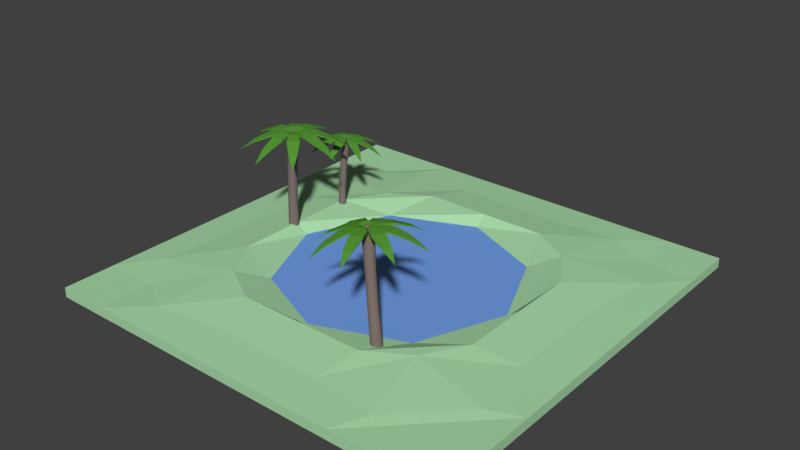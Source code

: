 # Source: Oasis_I.blend  (saved by Blender 2.78.0; exported with 4.5.12 LTS)
import bpy
from mathutils import Matrix  # noqa: F401  (used for matrix-valued properties, if any)

bpy.ops.wm.read_factory_settings(use_empty=True)
scene = bpy.context.scene
scene.name = 'Scene'

# ---- collections
col_collection_1 = bpy.data.collections.new('Collection 1'); scene.collection.children.link(col_collection_1)

# ---- materials (node trees are filled in below, after node groups)
mat_grass_oasis_i = bpy.data.materials.new('Grass Oasis I')
mat_grass_oasis_i.alpha_threshold = 0.0
mat_grass_oasis_i.use_transparent_shadow = False
mat_grass_oasis_i.diffuse_color = (0.4, 0.7, 0.4, 1.0)
mat_grass_oasis_i.roughness = 0.5
mat_grass_oasis_i.specular_intensity = 0.0
mat_grass_oasis_i.line_color = (0.0, 0.0, 0.0, 1.0)
mat_water_oasis_i = bpy.data.materials.new('Water Oasis I')
mat_water_oasis_i.alpha_threshold = 0.0
mat_water_oasis_i.use_transparent_shadow = False
mat_water_oasis_i.diffuse_color = (0.1703, 0.3436, 0.8, 1.0)
mat_water_oasis_i.roughness = 0.5
mat_water_oasis_i.specular_intensity = 1.0
mat_ironwood_oasis_i = bpy.data.materials.new('Ironwood Oasis I')
mat_ironwood_oasis_i.alpha_threshold = 0.0
mat_ironwood_oasis_i.use_transparent_shadow = False
mat_ironwood_oasis_i.diffuse_color = (0.208, 0.156, 0.141, 1.0)
mat_ironwood_oasis_i.specular_color = (1.0, 0.433, 0.302)
mat_ironwood_oasis_i.roughness = 0.5
mat_palm_leaves_oasis_i = bpy.data.materials.new('Palm Leaves Oasis I')
mat_palm_leaves_oasis_i.alpha_threshold = 0.0
mat_palm_leaves_oasis_i.use_transparent_shadow = False
mat_palm_leaves_oasis_i.diffuse_color = (0.0947, 0.3108, 0.03577, 1.0)
mat_palm_leaves_oasis_i.roughness = 0.5

# ---- material node trees

# ---- world
world_world = bpy.data.worlds.new('World'); scene.world = world_world
world_world.color = (0.05088, 0.05088, 0.05088)
world_world.use_sun_shadow = False
world_world.sun_shadow_jitter_overblur = 0.0
world_world.cycles.sampling_method = 'MANUAL'

# ---- meshes
me_cube = bpy.data.meshes.new('Cube')
me_cube.from_pydata([(8.0, 8.0, 0.1847), (8.0, -8.0, 0.1847), (-8.0, -8.0, 0.1847), (-8.0, 8.0, 0.1847), (8.0, 8.0, -0.1847), (-8.0, -8.0, -0.1847), (6.0, 8.0, 0.1847), (4.0, 8.0, 0.1847), (2.0, 8.0, 0.1847), (1.907e-06, 8.0, 0.1847), (-2.0, 8.0, 0.1847), (-4.0, 8.0, 0.1847), (-6.0, 8.0, 0.1847), (6.0, -8.0, 0.1847), (4.0, -8.0, 0.1847), (2.0, -8.0, 0.1847), (-3.934e-06, -8.0, 0.1847), (-2.0, -8.0, 0.1847), (-4.0, -8.0, 0.1847), (-6.0, -8.0, 0.1847), (8.0, -8.0, -0.1847), (-8.0, 8.0, -0.1847), (8.0, 6.0, 0.1847), (8.0, 4.0, 0.1847), (8.0, 2.0, 0.1847), (8.0, -4.292e-06, 0.1847), (8.0, -2.0, 0.1847), (8.0, -4.0, 0.1847), (8.0, -6.0, 0.1847), (-8.0, -6.0, 0.1847), (-8.0, -4.0, 0.1847), (-8.0, -2.0, 0.1847), (-8.0, 1.55e-06, 0.1847), (-8.0, 2.0, 0.1847), (-8.0, 4.0, 0.1847), (-8.0, 6.0, 0.1847), (6.0, 6.0, 0.1847), (6.86, 4.573, 0.2594), (6.529, 2.176, 0.2994), (6.529, -4.001e-06, 0.2994), (6.529, -2.176, 0.2994), (6.86, -4.573, 0.2594), (6.0, -6.0, 0.1847), (4.573, 6.86, 0.2594), (4.0, 4.0, 0.5453), (4.916, 2.458, 0.5453), (4.916, -3.688e-06, 0.5453), (4.916, -2.458, 0.5453), (4.0, -4.0, 0.5453), (4.573, -6.86, 0.2594), (2.176, 6.529, 0.2994), (2.458, 4.916, 0.5453), (3.13, 3.13, 0.1847), (4.47, -3.658e-06, 0.1847), (3.13, -3.13, 0.1847), (2.458, -4.916, 0.5453), (2.176, -6.529, 0.2994), (1.369e-06, 6.529, 0.2994), (8.135e-07, 4.916, 0.5453), (6.517e-07, 4.47, 0.1847), (-9.721e-07, -1.602e-06, 0.1847), (-2.612e-06, -4.47, 0.1847), (-2.776e-06, -4.916, 0.5453), (-3.399e-06, -6.529, 0.2994), (-2.176, 6.529, 0.2994), (-2.458, 4.916, 0.5453), (-3.13, 3.13, 0.1847), (-4.47, -1.947e-07, 0.1847), (-3.13, -3.13, 0.1847), (-2.458, -4.916, 0.5453), (-2.176, -6.529, 0.2994), (-4.573, 6.86, 0.2594), (-4.0, 4.0, 0.5453), (-4.916, 2.458, 0.5453), (-4.916, 2.677e-07, 0.5453), (-4.916, -2.458, 0.5453), (-4.0, -4.0, 0.5453), (-4.573, -6.86, 0.2594), (-6.0, 6.0, 0.1847), (-6.86, 4.573, 0.2594), (-6.529, 2.176, 0.2994), (-6.529, 5.39e-07, 0.2994), (-6.529, -2.176, 0.2994), (-6.86, -4.573, 0.2594), (-6.0, -6.0, 0.1847), (-4.865, -0.1702, 2.766), (-4.892, -0.1912, 2.77), (-4.868, -0.2227, 0.03255), (-4.893, -0.1964, 1.426), (-4.901, -0.2481, 0.03255), (-4.92, -0.2175, 1.426), (-4.939, -0.2666, 0.03255), (-4.951, -0.2328, 1.426), (-4.979, -0.2774, 0.03255), (-4.985, -0.2418, 1.426), (-5.02, -0.2802, 0.03255), (-5.019, -0.2441, 1.426), (-5.062, -0.2748, 0.03255), (-5.054, -0.2396, 1.426), (-5.101, -0.2615, 0.03255), (-5.086, -0.2286, 1.426), (-5.137, -0.2407, 0.03255), (-5.116, -0.2113, 1.426), (-5.169, -0.2133, 0.03255), (-5.142, -0.1886, 1.426), (-5.194, -0.1803, 0.03255), (-5.163, -0.1612, 1.426), (-5.213, -0.1429, 0.03255), (-5.179, -0.1302, 1.426), (-5.223, -0.1027, 0.03255), (-5.188, -0.09678, 1.426), (-5.226, -0.06115, 0.03255), (-5.19, -0.06228, 1.426), (-5.221, -0.01984, 0.03255), (-5.186, -0.028, 1.426), (-5.207, 0.01962, 0.03255), (-5.174, 0.004755, 1.426), (-5.187, 0.05572, 0.03255), (-5.157, 0.03472, 1.426), (-5.159, 0.08707, 0.03255), (-5.134, 0.06074, 1.426), (-5.126, 0.1125, 0.03255), (-5.107, 0.08182, 1.426), (-5.089, 0.1309, 0.03255), (-5.076, 0.09715, 1.426), (-5.049, 0.1418, 0.03255), (-5.043, 0.1061, 1.426), (-5.007, 0.1445, 0.03255), (-5.008, 0.1084, 1.426), (-4.966, 0.1392, 0.03255), (-4.974, 0.104, 1.426), (-4.926, 0.1258, 0.03255), (-4.941, 0.09291, 1.426), (-4.89, 0.105, 0.03255), (-4.911, 0.07566, 1.426), (-4.859, 0.07762, 0.03255), (-4.885, 0.05289, 1.426), (-4.833, 0.0446, 0.03255), (-4.864, 0.02549, 1.426), (-4.815, 0.007265, 0.03255), (-4.849, -0.005499, 1.426), (-4.804, -0.03296, 0.03255), (-4.84, -0.03888, 1.426), (-4.801, -0.07452, 0.03255), (-4.837, -0.07338, 1.426), (-4.807, -0.1158, 0.03255), (-4.842, -0.1077, 1.426), (-4.82, -0.1553, 0.03255), (-4.853, -0.1404, 1.426), (-4.841, -0.1914, 0.03255), (-4.87, -0.1704, 1.426), (-4.923, -0.2065, 2.774), (-4.957, -0.2154, 2.777), (-4.991, -0.2177, 2.78), (-5.025, -0.2132, 2.782), (-5.058, -0.2021, 2.784), (-5.088, -0.1848, 2.785), (-5.114, -0.162, 2.786), (-5.135, -0.1346, 2.785), (-5.15, -0.1036, 2.784), (-5.16, -0.07019, 2.782), (-5.162, -0.03571, 2.78), (-5.157, -0.001452, 2.777), (-5.146, 0.03127, 2.774), (-5.129, 0.06119, 2.77), (-5.107, 0.08717, 2.766), (-5.079, 0.1082, 2.763), (-5.048, 0.1235, 2.759), (-5.015, 0.1324, 2.756), (-4.98, 0.1347, 2.753), (-4.946, 0.1302, 2.75), (-4.913, 0.119, 2.749), (-4.883, 0.1018, 2.748), (-4.857, 0.07898, 2.747), (-4.836, 0.05156, 2.748), (-4.821, 0.02057, 2.749), (-4.812, -0.01281, 2.75), (-4.81, -0.0473, 2.753), (-4.814, -0.08156, 2.756), (-4.825, -0.1143, 2.759), (-4.842, -0.1442, 2.763), (-4.774, -0.1341, 4.071), (-4.747, -0.1029, 4.065), (-4.726, -0.06692, 4.059), (-4.713, -0.0276, 4.053), (-4.708, 0.01358, 4.048), (-4.71, 0.05504, 4.044), (-4.721, 0.09519, 4.041), (-4.74, 0.1325, 4.04), (-4.765, 0.1655, 4.039), (-4.797, 0.1929, 4.04), (-4.833, 0.2137, 4.041), (-4.872, 0.2272, 4.044), (-4.913, 0.2326, 4.048), (-4.955, 0.23, 4.053), (-4.995, 0.2193, 4.059), (-5.032, 0.201, 4.065), (-5.065, 0.1757, 4.071), (-5.092, 0.1445, 4.078), (-5.113, 0.1086, 4.084), (-5.126, 0.06928, 4.09), (-5.131, 0.02809, 4.094), (-5.128, -0.01337, 4.099), (-5.117, -0.05351, 4.102), (-5.099, -0.0908, 4.103), (-5.073, -0.1238, 4.104), (-5.042, -0.1512, 4.103), (-5.006, -0.1721, 4.102), (-4.967, -0.1855, 4.099), (-4.925, -0.191, 4.094), (-4.884, -0.1883, 4.09), (-4.844, -0.1776, 4.084), (-4.807, -0.1593, 4.078), (-4.921, -0.0376, 4.078), (-4.861, 0.01884, 4.065), (-4.918, 0.07928, 4.065), (-4.978, 0.02284, 4.078), (-4.878, 0.03654, 4.174), (-4.878, 0.002306, 4.178), (-4.875, 0.1192, 4.056), (-4.881, -0.08034, 4.078), (-4.96, 0.03937, 4.183), (-4.963, -0.07751, 4.087), (-4.961, 0.005138, 4.187), (-4.958, 0.122, 4.065), (-4.962, -0.01906, 4.08), (-4.879, -0.02189, 4.071), (-4.938, -0.0199, 4.187), (-4.903, -0.02107, 4.183), (-5.02, -0.01707, 4.087), (-4.821, -0.0239, 4.065), (-4.935, 0.06275, 4.178), (-4.877, 0.06075, 4.062), (-4.901, 0.06157, 4.174), (-4.959, 0.06358, 4.071), (-5.018, 0.06558, 4.078), (-4.818, 0.05874, 4.056), (-4.741, 0.4026, 4.042), (-4.764, 0.381, 4.155), (-4.527, 0.175, 4.042), (-4.55, 0.1534, 4.155), (-4.979, 0.105, 4.019), (-4.995, 0.0908, 4.05), (-4.839, -0.04444, 4.019), (-4.854, -0.05863, 4.05), (-4.136, 0.4311, 4.028), (-4.461, 0.7763, 4.028), (-4.474, 0.7638, 4.094), (-4.15, 0.4185, 4.094), (-3.764, 0.8879, 3.806), (-3.981, 1.12, 3.806), (-3.99, 1.111, 3.85), (-3.773, 0.8794, 3.85), (-5.072, -0.3364, 4.042), (-3.478, 1.374, 3.476), (-5.262, -0.08716, 4.155), (-5.285, -0.1088, 4.042), (-5.049, -0.3148, 4.155), (-4.973, 0.1107, 4.019), (-4.958, 0.1248, 4.05), (-4.833, -0.03878, 4.019), (-4.818, -0.02459, 4.05), (-5.352, -0.7101, 4.028), (-5.676, -0.3649, 4.028), (-5.663, -0.3523, 4.094), (-5.338, -0.6976, 4.094), (-5.831, -1.053, 3.806), (-6.049, -0.8216, 3.806), (-6.04, -0.8132, 3.85), (-5.822, -1.045, 3.85), (-6.335, -1.308, 3.476), (-4.538, -0.136, 4.042), (-4.56, -0.1128, 4.155), (-4.768, -0.3475, 4.042), (-4.79, -0.3242, 4.155), (-4.834, 0.1055, 4.019), (-4.848, 0.1208, 4.05), (-4.984, -0.03325, 4.019), (-4.998, -0.018, 4.05), (-4.516, -0.7406, 4.028), (-4.168, -0.4199, 4.028), (-4.18, -0.4064, 4.094), (-4.528, -0.7271, 4.094), (-4.063, -1.118, 3.806), (-3.829, -0.9027, 3.806), (-3.837, -0.8936, 3.85), (-4.071, -1.109, 3.85), (-5.274, 0.2023, 4.042), (-3.579, -1.409, 3.476), (-5.023, 0.3904, 4.155), (-5.044, 0.4137, 4.042), (-5.253, 0.179, 4.155), (-4.828, 0.09947, 4.019), (-4.814, 0.08421, 4.05), (-4.979, -0.03934, 4.019), (-4.965, -0.05459, 4.05), (-5.645, 0.4861, 4.028), (-5.296, 0.8068, 4.028), (-5.284, 0.7934, 4.094), (-5.633, 0.4727, 4.094), (-5.983, 0.9689, 3.806), (-5.749, 1.184, 3.806), (-5.741, 1.175, 3.85), (-5.975, 0.9598, 3.85), (-6.233, 1.475, 3.476), (-4.536, 0.1958, 4.07), (-4.567, 0.1953, 4.183), (-4.53, -0.1164, 4.07), (-4.562, -0.1169, 4.183), (-4.912, 0.1355, 4.047), (-4.933, 0.1351, 4.078), (-4.909, -0.06944, 4.047), (-4.929, -0.06981, 4.078), (-4.069, -0.1889, 4.056), (-4.077, 0.2847, 4.056), (-4.095, 0.2843, 4.121), (-4.087, -0.1892, 4.121), (-3.486, -0.1007, 3.834), (-3.491, 0.2172, 3.834), (-3.504, 0.2169, 3.878), (-3.498, -0.1009, 3.878), (-5.277, -0.1296, 4.07), (-2.947, 0.06786, 3.504), (-5.251, 0.1831, 4.183), (-5.282, 0.1826, 4.07), (-5.245, -0.129, 4.183), (-4.904, 0.1357, 4.047), (-4.883, 0.136, 4.078), (-4.9, -0.06929, 4.047), (-4.88, -0.06893, 4.078), (-5.736, -0.2184, 4.056), (-5.744, 0.2551, 4.056), (-5.726, 0.2554, 4.121), (-5.717, -0.2181, 4.121), (-6.321, -0.1509, 3.834), (-6.327, 0.1669, 3.834), (-6.315, 0.1671, 3.878), (-6.309, -0.1507, 3.878), (-6.865, -0.001644, 3.504), (-4.747, -0.3392, 4.07), (-4.747, -0.3076, 4.183), (-5.059, -0.3416, 4.07), (-5.06, -0.31, 4.183), (-4.804, 0.03803, 4.047), (-4.804, 0.05875, 4.078), (-5.009, 0.03645, 4.047), (-5.009, 0.05718, 4.078), (-5.137, -0.8023, 4.056), (-4.663, -0.7986, 4.056), (-4.663, -0.7803, 4.121), (-5.137, -0.784, 4.121), (-5.054, -1.386, 3.834), (-4.736, -1.384, 3.834), (-4.736, -1.371, 3.878), (-5.054, -1.374, 3.878), (-5.065, 0.4054, 4.07), (-4.891, -1.926, 3.504), (-4.753, 0.3763, 4.183), (-4.753, 0.4078, 4.07), (-5.065, 0.3739, 4.183), (-4.804, 0.02976, 4.047), (-4.804, 0.009035, 4.078), (-5.009, 0.02818, 4.047), (-5.009, 0.007457, 4.078), (-5.149, 0.8648, 4.056), (-4.676, 0.8685, 4.056), (-4.676, 0.8502, 4.121), (-5.149, 0.8465, 4.121), (-5.076, 1.45, 3.834), (-4.758, 1.452, 3.834), (-4.758, 1.44, 3.878), (-5.076, 1.438, 3.878), (-4.921, 1.993, 3.504), (-4.732, 2.305, 2.144), (-4.757, 2.3, 2.147), (-4.751, 2.143, 0.1388), (-4.759, 2.234, 1.161), (-4.781, 2.137, 0.1392), (-4.784, 2.229, 1.161), (-4.812, 2.137, 0.1392), (-4.809, 2.229, 1.161), (-4.842, 2.142, 0.1388), (-4.834, 2.234, 1.161), (-4.87, 2.154, 0.1381), (-4.858, 2.243, 1.16), (-4.896, 2.171, 0.137), (-4.879, 2.257, 1.159), (-4.918, 2.192, 0.1356), (-4.897, 2.275, 1.158), (-4.935, 2.218, 0.134), (-4.911, 2.296, 1.157), (-4.947, 2.246, 0.1322), (-4.921, 2.319, 1.155), (-4.953, 2.276, 0.1302), (-4.926, 2.344, 1.154), (-4.953, 2.306, 0.1283), (-4.927, 2.37, 1.152), (-4.947, 2.337, 0.1263), (-4.922, 2.395, 1.15), (-4.936, 2.365, 0.1245), (-4.912, 2.418, 1.149), (-4.919, 2.39, 0.1229), (-4.898, 2.439, 1.147), (-4.897, 2.412, 0.1215), (-4.88, 2.457, 1.146), (-4.872, 2.429, 0.1204), (-4.859, 2.472, 1.145), (-4.843, 2.441, 0.1196), (-4.836, 2.481, 1.145), (-4.813, 2.447, 0.1192), (-4.811, 2.486, 1.144), (-4.783, 2.447, 0.1192), (-4.785, 2.487, 1.144), (-4.753, 2.442, 0.1196), (-4.76, 2.482, 1.145), (-4.724, 2.43, 0.1203), (-4.737, 2.472, 1.145), (-4.699, 2.413, 0.1214), (-4.716, 2.458, 1.146), (-4.677, 2.392, 0.1228), (-4.697, 2.44, 1.147), (-4.66, 2.366, 0.1244), (-4.683, 2.419, 1.149), (-4.648, 2.338, 0.1262), (-4.673, 2.396, 1.15), (-4.642, 2.308, 0.1282), (-4.668, 2.371, 1.152), (-4.642, 2.278, 0.1301), (-4.668, 2.346, 1.153), (-4.647, 2.248, 0.1321), (-4.673, 2.321, 1.155), (-4.659, 2.219, 0.1339), (-4.683, 2.297, 1.157), (-4.676, 2.194, 0.1355), (-4.697, 2.276, 1.158), (-4.697, 2.172, 0.1369), (-4.714, 2.258, 1.159), (-4.723, 2.155, 0.138), (-4.736, 2.244, 1.16), (-4.782, 2.3, 2.15), (-4.807, 2.305, 2.152), (-4.831, 2.315, 2.154), (-4.852, 2.329, 2.154), (-4.87, 2.347, 2.155), (-4.884, 2.368, 2.154), (-4.894, 2.392, 2.153), (-4.899, 2.417, 2.151), (-4.899, 2.442, 2.149), (-4.894, 2.467, 2.146), (-4.885, 2.49, 2.142), (-4.871, 2.511, 2.139), (-4.853, 2.529, 2.135), (-4.832, 2.543, 2.132), (-4.809, 2.553, 2.128), (-4.784, 2.558, 2.125), (-4.758, 2.558, 2.123), (-4.733, 2.553, 2.12), (-4.71, 2.543, 2.119), (-4.689, 2.529, 2.118), (-4.671, 2.511, 2.118), (-4.656, 2.49, 2.119), (-4.647, 2.466, 2.12), (-4.641, 2.442, 2.122), (-4.641, 2.416, 2.124), (-4.646, 2.391, 2.127), (-4.656, 2.368, 2.13), (-4.67, 2.347, 2.134), (-4.687, 2.329, 2.137), (-4.709, 2.315, 2.141), (-4.66, 2.361, 3.103), (-4.632, 2.373, 3.098), (-4.607, 2.39, 3.092), (-4.585, 2.411, 3.086), (-4.569, 2.436, 3.081), (-4.557, 2.464, 3.076), (-4.551, 2.494, 3.072), (-4.552, 2.525, 3.069), (-4.558, 2.555, 3.067), (-4.57, 2.583, 3.065), (-4.587, 2.608, 3.065), (-4.608, 2.63, 3.066), (-4.634, 2.647, 3.068), (-4.662, 2.659, 3.071), (-4.692, 2.665, 3.074), (-4.723, 2.665, 3.079), (-4.752, 2.659, 3.084), (-4.781, 2.648, 3.089), (-4.806, 2.631, 3.095), (-4.827, 2.61, 3.1), (-4.844, 2.584, 3.106), (-4.855, 2.556, 3.11), (-4.861, 2.526, 3.115), (-4.861, 2.496, 3.118), (-4.855, 2.466, 3.12), (-4.843, 2.438, 3.122), (-4.826, 2.412, 3.122), (-4.804, 2.391, 3.121), (-4.779, 2.374, 3.119), (-4.75, 2.362, 3.116), (-4.72, 2.356, 3.113), (-4.69, 2.356, 3.108), (-4.726, 2.473, 3.101), (-4.668, 2.49, 3.09), (-4.686, 2.548, 3.086), (-4.744, 2.531, 3.097), (-4.674, 2.512, 3.169), (-4.685, 2.49, 3.173), (-4.645, 2.56, 3.079), (-4.713, 2.432, 3.103), (-4.727, 2.541, 3.174), (-4.767, 2.46, 3.108), (-4.739, 2.519, 3.178), (-4.699, 2.589, 3.084), (-4.747, 2.498, 3.101), (-4.693, 2.469, 3.096), (-4.731, 2.495, 3.18), (-4.709, 2.483, 3.178), (-4.785, 2.519, 3.104), (-4.656, 2.449, 3.093), (-4.703, 2.548, 3.17), (-4.665, 2.523, 3.086), (-4.681, 2.536, 3.168), (-4.719, 2.551, 3.091), (-4.757, 2.572, 3.094), (-4.627, 2.502, 3.083), (-4.465, 2.703, 3.059), (-4.487, 2.702, 3.143), (-4.397, 2.484, 3.074), (-4.419, 2.483, 3.157), (-4.719, 2.583, 3.05), (-4.733, 2.58, 3.073), (-4.674, 2.439, 3.059), (-4.689, 2.436, 3.083), (-4.056, 2.527, 3.06), (-4.159, 2.859, 3.039), (-4.172, 2.858, 3.087), (-4.069, 2.526, 3.109), (-3.662, 2.698, 2.886), (-3.731, 2.921, 2.872), (-3.74, 2.92, 2.904), (-3.671, 2.697, 2.918), (-4.922, 2.322, 3.084), (-3.316, 2.911, 2.629), (-4.968, 2.554, 3.152), (-4.99, 2.541, 3.07), (-4.9, 2.334, 3.166), (-4.713, 2.585, 3.05), (-4.698, 2.591, 3.073), (-4.668, 2.441, 3.059), (-4.654, 2.447, 3.082), (-5.228, 2.165, 3.084), (-5.331, 2.498, 3.062), (-5.318, 2.505, 3.11), (-5.215, 2.172, 3.131), (-5.656, 2.083, 2.925), (-5.725, 2.306, 2.911), (-5.716, 2.31, 2.943), (-5.647, 2.087, 2.957), (-6.071, 2.061, 2.683), (-4.505, 2.283, 3.087), (-4.512, 2.31, 3.168), (-4.725, 2.217, 3.091), (-4.732, 2.245, 3.172), (-4.622, 2.536, 3.053), (-4.627, 2.552, 3.075), (-4.767, 2.493, 3.056), (-4.771, 2.509, 3.078), (-4.685, 1.876, 3.102), (-4.351, 1.975, 3.096), (-4.355, 1.991, 3.143), (-4.689, 1.892, 3.149), (-4.508, 1.471, 2.965), (-4.283, 1.537, 2.961), (-4.286, 1.548, 2.992), (-4.51, 1.481, 2.997), (-4.882, 2.743, 3.057), (-4.282, 1.107, 2.745), (-4.655, 2.792, 3.137), (-4.662, 2.809, 3.053), (-4.876, 2.726, 3.141), (-4.62, 2.53, 3.053), (-4.616, 2.517, 3.077), (-4.765, 2.487, 3.056), (-4.761, 2.474, 3.08), (-5.036, 3.049, 3.027), (-4.702, 3.149, 3.02), (-4.698, 3.139, 3.069), (-5.032, 3.039, 3.076), (-5.104, 3.466, 2.836), (-4.88, 3.533, 2.832), (-4.877, 3.526, 2.865), (-5.101, 3.46, 2.869), (-5.106, 3.865, 2.567), (-4.396, 2.502, 3.093), (-4.417, 2.517, 3.175), (-4.493, 2.294, 3.106), (-4.514, 2.309, 3.188), (-4.665, 2.583, 3.07), (-4.678, 2.59, 3.093), (-4.728, 2.446, 3.079), (-4.742, 2.454, 3.102), (-4.211, 2.097, 3.109), (-4.064, 2.412, 3.088), (-4.076, 2.421, 3.136), (-4.224, 2.106, 3.156), (-3.797, 1.957, 2.954), (-3.699, 2.169, 2.94), (-3.707, 2.175, 2.972), (-3.806, 1.963, 2.986), (-4.991, 2.526, 3.091), (-3.387, 1.879, 2.715), (-4.873, 2.73, 3.161), (-4.894, 2.734, 3.078), (-4.97, 2.522, 3.175), (-4.659, 2.58, 3.071), (-4.645, 2.575, 3.094), (-4.723, 2.444, 3.079), (-4.709, 2.439, 3.103), (-5.323, 2.615, 3.075), (-5.176, 2.93, 3.055), (-5.164, 2.927, 3.103), (-5.311, 2.612, 3.124), (-5.689, 2.837, 2.897), (-5.59, 3.049, 2.884), (-5.582, 3.047, 2.916), (-5.681, 2.836, 2.93), (-6.0, 3.096, 2.637), (-4.709, 2.217, 3.111), (-4.699, 2.243, 3.193), (-4.916, 2.316, 3.105), (-4.906, 2.342, 3.186), (-4.624, 2.483, 3.077), (-4.618, 2.499, 3.099), (-4.76, 2.548, 3.073), (-4.754, 2.564, 3.095), (-5.116, 2.036, 3.113), (-4.801, 1.886, 3.122), (-4.795, 1.901, 3.169), (-5.11, 2.052, 3.16), (-5.25, 1.614, 2.976), (-5.039, 1.513, 2.983), (-5.035, 1.524, 3.014), (-5.246, 1.624, 3.008), (-4.679, 2.811, 3.073), (-5.316, 1.19, 2.76), (-4.481, 2.697, 3.163), (-4.471, 2.712, 3.079), (-4.689, 2.795, 3.157), (-4.627, 2.478, 3.077), (-4.634, 2.466, 3.101), (-4.763, 2.543, 3.073), (-4.77, 2.531, 3.097), (-4.586, 3.141, 3.041), (-4.272, 2.991, 3.051), (-4.277, 2.982, 3.1), (-4.592, 3.132, 3.09), (-4.349, 3.493, 2.855), (-4.138, 3.392, 2.862), (-4.142, 3.386, 2.894), (-4.353, 3.487, 2.888), (-4.071, 3.785, 2.593), (2.321, -3.92, 2.801), (2.327, -3.953, 2.808), (2.783, -4.115, 0.1129), (2.536, -4.039, 1.483), (2.79, -4.155, 0.1166), (2.542, -4.073, 1.486), (2.79, -4.197, 0.1191), (2.541, -4.107, 1.488), (2.781, -4.238, 0.1202), (2.534, -4.141, 1.489), (2.764, -4.276, 0.1201), (2.52, -4.173, 1.489), (2.74, -4.31, 0.1185), (2.501, -4.201, 1.488), (2.711, -4.339, 0.1157), (2.476, -4.225, 1.485), (2.676, -4.362, 0.1118), (2.447, -4.244, 1.482), (2.638, -4.377, 0.1068), (2.415, -4.257, 1.478), (2.597, -4.385, 0.101), (2.382, -4.263, 1.473), (2.556, -4.385, 0.09453), (2.347, -4.263, 1.468), (2.516, -4.376, 0.08775), (2.314, -4.256, 1.462), (2.478, -4.36, 0.08087), (2.283, -4.242, 1.456), (2.444, -4.336, 0.07416), (2.255, -4.223, 1.451), (2.416, -4.306, 0.06788), (2.231, -4.198, 1.445), (2.394, -4.272, 0.06226), (2.213, -4.169, 1.441), (2.379, -4.233, 0.05752), (2.2, -4.137, 1.437), (2.372, -4.192, 0.05385), (2.194, -4.103, 1.434), (2.373, -4.15, 0.05139), (2.195, -4.069, 1.432), (2.381, -4.11, 0.05022), (2.203, -4.035, 1.431), (2.398, -4.072, 0.0504), (2.216, -4.003, 1.431), (2.422, -4.037, 0.05192), (2.236, -3.975, 1.432), (2.451, -4.008, 0.05472), (2.261, -3.951, 1.435), (2.486, -3.986, 0.05869), (2.289, -3.932, 1.438), (2.524, -3.97, 0.06368), (2.321, -3.919, 1.442), (2.565, -3.962, 0.0695), (2.355, -3.913, 1.447), (2.606, -3.963, 0.07593), (2.389, -3.913, 1.452), (2.646, -3.972, 0.08271), (2.422, -3.92, 1.458), (2.684, -3.988, 0.08959), (2.454, -3.934, 1.463), (2.718, -4.011, 0.0963), (2.482, -3.953, 1.469), (2.746, -4.041, 0.1026), (2.505, -3.978, 1.474), (2.768, -4.076, 0.1082), (2.524, -4.007, 1.479), (2.325, -3.987, 2.813), (2.318, -4.021, 2.817), (2.303, -4.052, 2.82), (2.283, -4.081, 2.821), (2.258, -4.105, 2.821), (2.229, -4.123, 2.818), (2.197, -4.136, 2.815), (2.164, -4.143, 2.809), (2.13, -4.142, 2.803), (2.097, -4.135, 2.796), (2.066, -4.122, 2.788), (2.038, -4.103, 2.779), (2.015, -4.078, 2.771), (1.997, -4.05, 2.762), (1.985, -4.018, 2.755), (1.98, -3.984, 2.748), (1.981, -3.95, 2.742), (1.989, -3.916, 2.738), (2.004, -3.885, 2.736), (2.024, -3.857, 2.734), (2.049, -3.833, 2.735), (2.078, -3.814, 2.737), (2.109, -3.801, 2.741), (2.143, -3.795, 2.746), (2.177, -3.795, 2.753), (2.21, -3.802, 2.76), (2.241, -3.816, 2.768), (2.269, -3.835, 2.776), (2.292, -3.859, 2.785), (2.31, -3.888, 2.793), (2.132, -3.742, 4.083), (2.118, -3.704, 4.072), (2.097, -3.67, 4.061), (2.07, -3.641, 4.049), (2.037, -3.617, 4.037), (2.0, -3.602, 4.027), (1.96, -3.593, 4.017), (1.919, -3.593, 4.009), (1.879, -3.601, 4.002), (1.84, -3.616, 3.998), (1.805, -3.638, 3.996), (1.775, -3.667, 3.996), (1.751, -3.701, 3.998), (1.733, -3.739, 4.003), (1.723, -3.779, 4.01), (1.722, -3.82, 4.018), (1.728, -3.86, 4.028), (1.742, -3.898, 4.039), (1.763, -3.933, 4.051), (1.79, -3.962, 4.062), (1.823, -3.985, 4.074), (1.86, -4.001, 4.085), (1.9, -4.009, 4.095), (1.941, -4.009, 4.103), (1.981, -4.002, 4.109), (2.02, -3.986, 4.114), (2.055, -3.964, 4.116), (2.085, -3.935, 4.116), (2.109, -3.901, 4.113), (2.127, -3.863, 4.108), (2.136, -3.823, 4.102), (2.138, -3.782, 4.093), (1.979, -3.829, 4.072), (1.959, -3.75, 4.051), (1.88, -3.774, 4.04), (1.9, -3.852, 4.061), (1.92, -3.75, 4.155), (1.949, -3.767, 4.165), (1.866, -3.718, 4.025), (2.035, -3.812, 4.079), (1.878, -3.822, 4.163), (1.994, -3.884, 4.086), (1.907, -3.838, 4.172), (1.825, -3.79, 4.032), (1.944, -3.856, 4.07), (1.986, -3.785, 4.063), (1.94, -3.829, 4.176), (1.957, -3.799, 4.173), (1.915, -3.907, 4.076), (2.015, -3.734, 4.058), (1.87, -3.79, 4.154), (1.916, -3.746, 4.041), (1.887, -3.76, 4.151), (1.874, -3.817, 4.048), (1.845, -3.868, 4.053), (1.945, -3.695, 4.036), (1.681, -3.471, 3.967), (1.673, -3.495, 4.081), (1.979, -3.384, 4.008), (1.97, -3.408, 4.122), (1.837, -3.82, 3.989), (1.837, -3.838, 4.022), (2.032, -3.763, 4.016), (2.033, -3.781, 4.049), (1.935, -2.922, 3.958), (1.484, -3.054, 3.896), (1.479, -3.067, 3.962), (1.93, -2.935, 4.024), (1.739, -2.397, 3.669), (1.436, -2.485, 3.628), (1.433, -2.494, 3.672), (1.736, -2.406, 3.714), (2.178, -4.1, 4.083), (1.494, -1.942, 3.268), (1.855, -4.15, 4.15), (1.881, -4.187, 4.043), (2.152, -4.063, 4.191), (1.835, -3.812, 3.988), (1.824, -3.79, 4.017), (2.03, -3.755, 4.015), (2.019, -3.733, 4.044), (2.379, -4.52, 4.127), (1.929, -4.652, 4.065), (1.914, -4.63, 4.127), (2.364, -4.498, 4.189), (2.495, -5.115, 3.957), (2.192, -5.204, 3.916), (2.182, -5.189, 3.958), (2.485, -5.101, 3.999), (2.538, -5.699, 3.665), (2.246, -3.535, 4.059), (2.199, -3.537, 4.165), (2.326, -3.835, 4.09), (2.279, -3.837, 4.197), (1.903, -3.69, 3.991), (1.878, -3.693, 4.02), (1.956, -3.887, 4.012), (1.931, -3.89, 4.04), (2.788, -3.79, 4.144), (2.666, -3.335, 4.097), (2.639, -3.336, 4.159), (2.761, -3.791, 4.207), (3.36, -3.572, 3.995), (3.278, -3.266, 3.963), (3.259, -3.267, 4.005), (3.341, -3.573, 4.036), (1.613, -4.036, 3.992), (3.886, -3.294, 3.724), (1.546, -3.721, 4.076), (1.533, -3.736, 3.96), (1.626, -4.021, 4.107), (1.911, -3.688, 3.992), (1.926, -3.68, 4.026), (1.963, -3.885, 4.013), (1.978, -3.877, 4.047), (1.197, -4.238, 3.925), (1.075, -3.783, 3.878), (1.083, -3.774, 3.945), (1.205, -4.229, 3.992), (0.6534, -4.334, 3.622), (0.5717, -4.028, 3.59), (0.5767, -4.022, 3.635), (0.6584, -4.328, 3.667), (0.1462, -4.347, 3.209), (1.952, -3.381, 4.031), (1.921, -3.402, 4.142), (2.228, -3.517, 4.083), (2.197, -3.539, 4.194), (1.837, -3.744, 4.012), (1.823, -3.761, 4.043), (2.018, -3.834, 4.046), (2.004, -3.851, 4.077), (2.505, -3.141, 4.088), (2.086, -2.933, 4.01), (2.068, -2.946, 4.074), (2.487, -3.153, 4.152), (2.728, -2.596, 3.864), (2.447, -2.457, 3.811), (2.435, -2.465, 3.854), (2.716, -2.604, 3.907), (1.898, -4.187, 4.074), (2.877, -2.061, 3.518), (1.619, -4.016, 4.134), (1.622, -4.051, 4.022), (1.895, -4.152, 4.185), (1.84, -3.737, 4.013), (1.844, -3.716, 4.044), (2.021, -3.827, 4.046), (2.026, -3.806, 4.078), (1.769, -4.636, 4.067), (1.35, -4.429, 3.989), (1.348, -4.409, 4.054), (1.767, -4.616, 4.132), (1.476, -5.14, 3.828), (1.195, -5.001, 3.776), (1.194, -4.987, 3.82), (1.475, -5.126, 3.872), (1.147, -5.577, 3.47), (2.324, -3.811, 4.116), (2.279, -3.79, 4.222), (2.184, -4.09, 4.112), (2.139, -4.069, 4.218), (1.971, -3.692, 4.03), (1.948, -3.681, 4.058), (1.879, -3.875, 4.027), (1.856, -3.864, 4.055), (2.554, -4.368, 4.173), (2.767, -3.946, 4.179), (2.741, -3.933, 4.241), (2.528, -4.356, 4.234), (3.137, -4.573, 4.051), (3.28, -4.29, 4.056), (3.263, -4.281, 4.097), (3.12, -4.565, 4.092), (1.526, -3.757, 3.989), (3.735, -4.693, 3.817), (1.678, -3.485, 4.109), (1.667, -3.478, 3.993), (1.537, -3.764, 4.105), (1.979, -3.696, 4.031), (1.992, -3.703, 4.066), (1.886, -3.879, 4.029), (1.9, -3.886, 4.063), (1.088, -3.624, 3.898), (1.301, -3.201, 3.905), (1.307, -3.206, 3.972), (1.094, -3.628, 3.966), (0.6425, -3.308, 3.584), (0.7856, -3.024, 3.589), (0.7897, -3.027, 3.634), (0.6466, -3.31, 3.63), (0.2881, -2.944, 3.172)], [], [(84, 29, 2, 19), (20, 28, 1), (5, 19, 2), (21, 35, 3), (12, 4, 21, 3), (0, 4, 6), (6, 4, 7), (7, 4, 8), (8, 4, 9), (9, 4, 10), (10, 4, 11), (11, 4, 12), (20, 1, 13, 5), (5, 13, 14), (5, 14, 15), (5, 15, 16), (5, 16, 17), (5, 17, 18), (5, 18, 19), (28, 42, 13, 1), (42, 49, 14, 13), (49, 56, 15, 14), (56, 63, 16, 15), (63, 70, 17, 16), (70, 77, 18, 17), (77, 84, 19, 18), (11, 12, 78, 71), (71, 78, 79, 72), (72, 79, 80, 73), (73, 80, 81, 74), (74, 81, 82, 75), (75, 82, 83, 76), (76, 83, 84, 77), (10, 11, 71, 64), (64, 71, 72, 65), (65, 72, 73, 66), (66, 73, 74, 67), (67, 74, 75, 68), (68, 75, 76, 69), (69, 76, 77, 70), (9, 10, 64, 57), (57, 64, 65, 58), (58, 65, 66, 59), (59, 66, 67, 60), (60, 67, 68, 61), (61, 68, 69, 62), (62, 69, 70, 63), (8, 9, 57, 50), (50, 57, 58, 51), (51, 58, 59, 52), (52, 59, 60, 53), (53, 60, 61, 54), (54, 61, 62, 55), (55, 62, 63, 56), (7, 8, 50, 43), (43, 50, 51, 44), (44, 51, 52, 45), (45, 52, 53, 46), (46, 53, 54, 47), (47, 54, 55, 48), (48, 55, 56, 49), (6, 7, 43, 36), (36, 43, 44, 37), (37, 44, 45, 38), (38, 45, 46, 39), (39, 46, 47, 40), (40, 47, 48, 41), (41, 48, 49, 42), (0, 6, 36, 22), (22, 36, 37, 23), (23, 37, 38, 24), (24, 38, 39, 25), (25, 39, 40, 26), (26, 40, 41, 27), (27, 41, 42, 28), (5, 2, 29, 21), (21, 29, 30), (21, 30, 31), (21, 31, 32), (21, 32, 33), (21, 33, 34), (21, 34, 35), (4, 0, 22, 20), (20, 22, 23), (20, 23, 24), (20, 24, 25), (20, 25, 26), (20, 26, 27), (20, 27, 28), (12, 3, 35, 78), (78, 35, 34, 79), (79, 34, 33, 80), (80, 33, 32, 81), (81, 32, 31, 82), (82, 31, 30, 83), (83, 30, 29, 84), (157, 156, 206, 205), (136, 134, 172, 173), (87, 88, 90, 89), (165, 164, 198, 197), (98, 96, 153, 154), (89, 90, 92, 91), (168, 167, 195, 194), (114, 112, 161, 162), (91, 92, 94, 93), (160, 159, 203, 202), (130, 128, 169, 170), (93, 94, 96, 95), (152, 151, 211, 210), (146, 144, 177, 178), (95, 96, 98, 97), (179, 178, 184, 183), (88, 150, 180, 85), (97, 98, 100, 99), (171, 170, 192, 191), (92, 90, 86, 151), (99, 100, 102, 101), (163, 162, 200, 199), (108, 106, 158, 159), (101, 102, 104, 103), (155, 154, 208, 207), (124, 122, 166, 167), (103, 104, 106, 105), (174, 173, 189, 188), (140, 138, 174, 175), (105, 106, 108, 107), (166, 165, 197, 196), (102, 100, 155, 156), (107, 108, 110, 109), (158, 157, 205, 204), (118, 116, 163, 164), (109, 110, 112, 111), (86, 85, 181, 212), (134, 132, 171, 172), (111, 112, 114, 113), (177, 176, 186, 185), (150, 148, 179, 180), (113, 114, 116, 115), (169, 168, 194, 193), (96, 94, 152, 153), (115, 116, 118, 117), (161, 160, 202, 201), (112, 110, 160, 161), (117, 118, 120, 119), (153, 152, 210, 209), (128, 126, 168, 169), (119, 120, 122, 121), (172, 171, 191, 190), (144, 142, 176, 177), (121, 122, 124, 123), (164, 163, 199, 198), (106, 104, 157, 158), (123, 124, 126, 125), (156, 155, 207, 206), (122, 120, 165, 166), (125, 126, 128, 127), (180, 179, 183, 182), (138, 136, 173, 174), (127, 128, 130, 129), (175, 174, 188, 187), (90, 88, 85, 86), (129, 130, 132, 131), (85, 180, 182, 181), (100, 98, 154, 155), (131, 132, 134, 133), (167, 166, 196, 195), (116, 114, 162, 163), (133, 134, 136, 135), (159, 158, 204, 203), (132, 130, 170, 171), (135, 136, 138, 137), (151, 86, 212, 211), (148, 146, 178, 179), (137, 138, 140, 139), (178, 177, 185, 184), (94, 92, 151, 152), (139, 140, 142, 141), (170, 169, 193, 192), (110, 108, 159, 160), (141, 142, 144, 143), (162, 161, 201, 200), (126, 124, 167, 168), (143, 144, 146, 145), (212, 181, 182, 230, 226, 220), (142, 140, 175, 176), (145, 146, 148, 147), (104, 102, 156, 157), (154, 153, 209, 208), (147, 148, 150, 149), (176, 175, 187, 186), (120, 118, 164, 165), (149, 150, 88, 87), (87, 89, 91, 93, 95, 97, 99, 101, 103, 105, 107, 109, 111, 113, 115, 117, 119, 121, 123, 125, 127, 129, 131, 133, 135, 137, 139, 141, 143, 145, 147, 149), (173, 172, 190, 189), (196, 224, 194, 195), (198, 199, 200, 235), (188, 236, 186, 187), (213, 222, 208, 209, 210, 220), (213, 228, 227), (190, 219, 232, 236, 188, 189), (216, 221, 234, 235), (216, 229, 225, 223), (220, 210, 211, 212), (192, 219, 190, 191), (217, 218, 214), (217, 232, 233), (220, 226, 228, 213), (208, 222, 206, 207), (194, 224, 215, 219, 192, 193), (223, 225, 227), (223, 221, 216), (224, 234, 231, 215), (225, 229, 204, 205, 206, 222), (227, 228, 218, 217, 233, 231, 221, 223), (229, 202, 203, 204), (227, 225, 222, 213), (226, 230, 214, 218), (228, 226, 218), (184, 230, 182, 183), (231, 234, 221), (186, 236, 214, 230, 184, 185), (233, 232, 219, 215), (235, 200, 201, 202, 229, 216), (236, 232, 217, 214), (231, 233, 215), (235, 234, 224, 196, 197, 198), (240, 239, 245, 248), (239, 240, 244, 243), (243, 244, 242, 241), (241, 242, 238, 237), (239, 243, 241, 237), (244, 240, 238, 242), (247, 248, 252, 251), (237, 238, 247, 246), (238, 240, 248, 247), (239, 237, 246, 245), (249, 250, 254), (245, 246, 250, 249), (248, 245, 249, 252), (246, 247, 251, 250), (253, 257, 261, 260), (252, 249, 254), (250, 251, 254), (251, 252, 254), (257, 253, 262, 265), (260, 261, 259, 258), (258, 259, 255, 256), (253, 260, 258, 256), (261, 257, 255, 259), (264, 265, 269, 268), (256, 255, 264, 263), (255, 257, 265, 264), (253, 256, 263, 262), (266, 267, 270), (262, 263, 267, 266), (265, 262, 266, 269), (263, 264, 268, 267), (269, 266, 270), (267, 268, 270), (268, 269, 270), (274, 273, 279, 282), (273, 274, 278, 277), (277, 278, 276, 275), (275, 276, 272, 271), (273, 277, 275, 271), (278, 274, 272, 276), (281, 282, 286, 285), (271, 272, 281, 280), (272, 274, 282, 281), (273, 271, 280, 279), (283, 284, 288), (279, 280, 284, 283), (282, 279, 283, 286), (280, 281, 285, 284), (287, 291, 295, 294), (286, 283, 288), (284, 285, 288), (285, 286, 288), (291, 287, 296, 299), (294, 295, 293, 292), (292, 293, 289, 290), (287, 294, 292, 290), (295, 291, 289, 293), (298, 299, 303, 302), (290, 289, 298, 297), (289, 291, 299, 298), (287, 290, 297, 296), (300, 301, 304), (296, 297, 301, 300), (299, 296, 300, 303), (297, 298, 302, 301), (303, 300, 304), (301, 302, 304), (302, 303, 304), (308, 307, 313, 316), (307, 308, 312, 311), (311, 312, 310, 309), (309, 310, 306, 305), (307, 311, 309, 305), (312, 308, 306, 310), (315, 316, 320, 319), (305, 306, 315, 314), (306, 308, 316, 315), (307, 305, 314, 313), (317, 318, 322), (313, 314, 318, 317), (316, 313, 317, 320), (314, 315, 319, 318), (321, 325, 329, 328), (320, 317, 322), (318, 319, 322), (319, 320, 322), (325, 321, 330, 333), (328, 329, 327, 326), (326, 327, 323, 324), (321, 328, 326, 324), (329, 325, 323, 327), (332, 333, 337, 336), (324, 323, 332, 331), (323, 325, 333, 332), (321, 324, 331, 330), (334, 335, 338), (330, 331, 335, 334), (333, 330, 334, 337), (331, 332, 336, 335), (337, 334, 338), (335, 336, 338), (336, 337, 338), (342, 341, 347, 350), (341, 342, 346, 345), (345, 346, 344, 343), (343, 344, 340, 339), (341, 345, 343, 339), (346, 342, 340, 344), (349, 350, 354, 353), (339, 340, 349, 348), (340, 342, 350, 349), (341, 339, 348, 347), (351, 352, 356), (347, 348, 352, 351), (350, 347, 351, 354), (348, 349, 353, 352), (355, 359, 363, 362), (354, 351, 356), (352, 353, 356), (353, 354, 356), (359, 355, 364, 367), (362, 363, 361, 360), (360, 361, 357, 358), (355, 362, 360, 358), (363, 359, 357, 361), (366, 367, 371, 370), (358, 357, 366, 365), (357, 359, 367, 366), (355, 358, 365, 364), (368, 369, 372), (364, 365, 369, 368), (367, 364, 368, 371), (365, 366, 370, 369), (371, 368, 372), (369, 370, 372), (370, 371, 372), (445, 444, 494, 493), (424, 422, 460, 461), (375, 376, 378, 377), (453, 452, 486, 485), (386, 384, 441, 442), (377, 378, 380, 379), (456, 455, 483, 482), (402, 400, 449, 450), (379, 380, 382, 381), (448, 447, 491, 490), (418, 416, 457, 458), (381, 382, 384, 383), (440, 439, 499, 498), (434, 432, 465, 466), (383, 384, 386, 385), (467, 466, 472, 471), (376, 438, 468, 373), (385, 386, 388, 387), (459, 458, 480, 479), (380, 378, 374, 439), (387, 388, 390, 389), (451, 450, 488, 487), (396, 394, 446, 447), (389, 390, 392, 391), (443, 442, 496, 495), (412, 410, 454, 455), (391, 392, 394, 393), (462, 461, 477, 476), (428, 426, 462, 463), (393, 394, 396, 395), (454, 453, 485, 484), (390, 388, 443, 444), (395, 396, 398, 397), (446, 445, 493, 492), (406, 404, 451, 452), (397, 398, 400, 399), (374, 373, 469, 500), (422, 420, 459, 460), (399, 400, 402, 401), (465, 464, 474, 473), (438, 436, 467, 468), (401, 402, 404, 403), (457, 456, 482, 481), (384, 382, 440, 441), (403, 404, 406, 405), (449, 448, 490, 489), (400, 398, 448, 449), (405, 406, 408, 407), (441, 440, 498, 497), (416, 414, 456, 457), (407, 408, 410, 409), (460, 459, 479, 478), (432, 430, 464, 465), (409, 410, 412, 411), (452, 451, 487, 486), (394, 392, 445, 446), (411, 412, 414, 413), (444, 443, 495, 494), (410, 408, 453, 454), (413, 414, 416, 415), (468, 467, 471, 470), (426, 424, 461, 462), (415, 416, 418, 417), (463, 462, 476, 475), (378, 376, 373, 374), (417, 418, 420, 419), (373, 468, 470, 469), (388, 386, 442, 443), (419, 420, 422, 421), (455, 454, 484, 483), (404, 402, 450, 451), (421, 422, 424, 423), (447, 446, 492, 491), (420, 418, 458, 459), (423, 424, 426, 425), (439, 374, 500, 499), (436, 434, 466, 467), (425, 426, 428, 427), (466, 465, 473, 472), (382, 380, 439, 440), (427, 428, 430, 429), (458, 457, 481, 480), (398, 396, 447, 448), (429, 430, 432, 431), (450, 449, 489, 488), (414, 412, 455, 456), (431, 432, 434, 433), (500, 469, 470, 518, 514, 508), (430, 428, 463, 464), (433, 434, 436, 435), (392, 390, 444, 445), (442, 441, 497, 496), (435, 436, 438, 437), (464, 463, 475, 474), (408, 406, 452, 453), (437, 438, 376, 375), (375, 377, 379, 381, 383, 385, 387, 389, 391, 393, 395, 397, 399, 401, 403, 405, 407, 409, 411, 413, 415, 417, 419, 421, 423, 425, 427, 429, 431, 433, 435, 437), (461, 460, 478, 477), (484, 512, 482, 483), (486, 487, 488, 523), (476, 524, 474, 475), (501, 510, 496, 497, 498, 508), (501, 516, 515), (478, 507, 520, 524, 476, 477), (504, 509, 522, 523), (504, 517, 513, 511), (508, 498, 499, 500), (480, 507, 478, 479), (505, 506, 502), (505, 520, 521), (508, 514, 516, 501), (496, 510, 494, 495), (482, 512, 503, 507, 480, 481), (511, 513, 515), (511, 509, 504), (512, 522, 519, 503), (513, 517, 492, 493, 494, 510), (515, 516, 506, 505, 521, 519, 509, 511), (517, 490, 491, 492), (515, 513, 510, 501), (514, 518, 502, 506), (516, 514, 506), (472, 518, 470, 471), (519, 522, 509), (474, 524, 502, 518, 472, 473), (521, 520, 507, 503), (523, 488, 489, 490, 517, 504), (524, 520, 505, 502), (519, 521, 503), (523, 522, 512, 484, 485, 486), (528, 527, 533, 536), (527, 528, 532, 531), (531, 532, 530, 529), (529, 530, 526, 525), (527, 531, 529, 525), (532, 528, 526, 530), (535, 536, 540, 539), (525, 526, 535, 534), (526, 528, 536, 535), (527, 525, 534, 533), (537, 538, 542), (533, 534, 538, 537), (536, 533, 537, 540), (534, 535, 539, 538), (541, 545, 549, 548), (540, 537, 542), (538, 539, 542), (539, 540, 542), (545, 541, 550, 553), (548, 549, 547, 546), (546, 547, 543, 544), (541, 548, 546, 544), (549, 545, 543, 547), (552, 553, 557, 556), (544, 543, 552, 551), (543, 545, 553, 552), (541, 544, 551, 550), (554, 555, 558), (550, 551, 555, 554), (553, 550, 554, 557), (551, 552, 556, 555), (557, 554, 558), (555, 556, 558), (556, 557, 558), (562, 561, 567, 570), (561, 562, 566, 565), (565, 566, 564, 563), (563, 564, 560, 559), (561, 565, 563, 559), (566, 562, 560, 564), (569, 570, 574, 573), (559, 560, 569, 568), (560, 562, 570, 569), (561, 559, 568, 567), (571, 572, 576), (567, 568, 572, 571), (570, 567, 571, 574), (568, 569, 573, 572), (575, 579, 583, 582), (574, 571, 576), (572, 573, 576), (573, 574, 576), (579, 575, 584, 587), (582, 583, 581, 580), (580, 581, 577, 578), (575, 582, 580, 578), (583, 579, 577, 581), (586, 587, 591, 590), (578, 577, 586, 585), (577, 579, 587, 586), (575, 578, 585, 584), (588, 589, 592), (584, 585, 589, 588), (587, 584, 588, 591), (585, 586, 590, 589), (591, 588, 592), (589, 590, 592), (590, 591, 592), (596, 595, 601, 604), (595, 596, 600, 599), (599, 600, 598, 597), (597, 598, 594, 593), (595, 599, 597, 593), (600, 596, 594, 598), (603, 604, 608, 607), (593, 594, 603, 602), (594, 596, 604, 603), (595, 593, 602, 601), (605, 606, 610), (601, 602, 606, 605), (604, 601, 605, 608), (602, 603, 607, 606), (609, 613, 617, 616), (608, 605, 610), (606, 607, 610), (607, 608, 610), (613, 609, 618, 621), (616, 617, 615, 614), (614, 615, 611, 612), (609, 616, 614, 612), (617, 613, 611, 615), (620, 621, 625, 624), (612, 611, 620, 619), (611, 613, 621, 620), (609, 612, 619, 618), (622, 623, 626), (618, 619, 623, 622), (621, 618, 622, 625), (619, 620, 624, 623), (625, 622, 626), (623, 624, 626), (624, 625, 626), (630, 629, 635, 638), (629, 630, 634, 633), (633, 634, 632, 631), (631, 632, 628, 627), (629, 633, 631, 627), (634, 630, 628, 632), (637, 638, 642, 641), (627, 628, 637, 636), (628, 630, 638, 637), (629, 627, 636, 635), (639, 640, 644), (635, 636, 640, 639), (638, 635, 639, 642), (636, 637, 641, 640), (643, 647, 651, 650), (642, 639, 644), (640, 641, 644), (641, 642, 644), (647, 643, 652, 655), (650, 651, 649, 648), (648, 649, 645, 646), (643, 650, 648, 646), (651, 647, 645, 649), (654, 655, 659, 658), (646, 645, 654, 653), (645, 647, 655, 654), (643, 646, 653, 652), (656, 657, 660), (652, 653, 657, 656), (655, 652, 656, 659), (653, 654, 658, 657), (659, 656, 660), (657, 658, 660), (658, 659, 660), (733, 732, 782, 781), (712, 710, 748, 749), (663, 664, 666, 665), (741, 740, 774, 773), (674, 672, 729, 730), (665, 666, 668, 667), (744, 743, 771, 770), (690, 688, 737, 738), (667, 668, 670, 669), (736, 735, 779, 778), (706, 704, 745, 746), (669, 670, 672, 671), (728, 727, 787, 786), (722, 720, 753, 754), (671, 672, 674, 673), (755, 754, 760, 759), (664, 726, 756, 661), (673, 674, 676, 675), (747, 746, 768, 767), (668, 666, 662, 727), (675, 676, 678, 677), (739, 738, 776, 775), (684, 682, 734, 735), (677, 678, 680, 679), (731, 730, 784, 783), (700, 698, 742, 743), (679, 680, 682, 681), (750, 749, 765, 764), (716, 714, 750, 751), (681, 682, 684, 683), (742, 741, 773, 772), (678, 676, 731, 732), (683, 684, 686, 685), (734, 733, 781, 780), (694, 692, 739, 740), (685, 686, 688, 687), (662, 661, 757, 788), (710, 708, 747, 748), (687, 688, 690, 689), (753, 752, 762, 761), (726, 724, 755, 756), (689, 690, 692, 691), (745, 744, 770, 769), (672, 670, 728, 729), (691, 692, 694, 693), (737, 736, 778, 777), (688, 686, 736, 737), (693, 694, 696, 695), (729, 728, 786, 785), (704, 702, 744, 745), (695, 696, 698, 697), (748, 747, 767, 766), (720, 718, 752, 753), (697, 698, 700, 699), (740, 739, 775, 774), (682, 680, 733, 734), (699, 700, 702, 701), (732, 731, 783, 782), (698, 696, 741, 742), (701, 702, 704, 703), (756, 755, 759, 758), (714, 712, 749, 750), (703, 704, 706, 705), (751, 750, 764, 763), (666, 664, 661, 662), (705, 706, 708, 707), (661, 756, 758, 757), (676, 674, 730, 731), (707, 708, 710, 709), (743, 742, 772, 771), (692, 690, 738, 739), (709, 710, 712, 711), (735, 734, 780, 779), (708, 706, 746, 747), (711, 712, 714, 713), (727, 662, 788, 787), (724, 722, 754, 755), (713, 714, 716, 715), (754, 753, 761, 760), (670, 668, 727, 728), (715, 716, 718, 717), (746, 745, 769, 768), (686, 684, 735, 736), (717, 718, 720, 719), (738, 737, 777, 776), (702, 700, 743, 744), (719, 720, 722, 721), (788, 757, 758, 806, 802, 796), (718, 716, 751, 752), (721, 722, 724, 723), (680, 678, 732, 733), (730, 729, 785, 784), (723, 724, 726, 725), (752, 751, 763, 762), (696, 694, 740, 741), (725, 726, 664, 663), (663, 665, 667, 669, 671, 673, 675, 677, 679, 681, 683, 685, 687, 689, 691, 693, 695, 697, 699, 701, 703, 705, 707, 709, 711, 713, 715, 717, 719, 721, 723, 725), (749, 748, 766, 765), (772, 800, 770, 771), (774, 775, 776, 811), (764, 812, 762, 763), (789, 798, 784, 785, 786, 796), (789, 804, 803), (766, 795, 808, 812, 764, 765), (792, 797, 810, 811), (792, 805, 801, 799), (796, 786, 787, 788), (768, 795, 766, 767), (793, 794, 790), (793, 808, 809), (796, 802, 804, 789), (784, 798, 782, 783), (770, 800, 791, 795, 768, 769), (799, 801, 803), (799, 797, 792), (800, 810, 807, 791), (801, 805, 780, 781, 782, 798), (803, 804, 794, 793, 809, 807, 797, 799), (805, 778, 779, 780), (803, 801, 798, 789), (802, 806, 790, 794), (804, 802, 794), (760, 806, 758, 759), (807, 810, 797), (762, 812, 790, 806, 760, 761), (809, 808, 795, 791), (811, 776, 777, 778, 805, 792), (812, 808, 793, 790), (807, 809, 791), (811, 810, 800, 772, 773, 774), (816, 815, 821, 824), (815, 816, 820, 819), (819, 820, 818, 817), (817, 818, 814, 813), (815, 819, 817, 813), (820, 816, 814, 818), (823, 824, 828, 827), (813, 814, 823, 822), (814, 816, 824, 823), (815, 813, 822, 821), (825, 826, 830), (821, 822, 826, 825), (824, 821, 825, 828), (822, 823, 827, 826), (829, 833, 837, 836), (828, 825, 830), (826, 827, 830), (827, 828, 830), (833, 829, 838, 841), (836, 837, 835, 834), (834, 835, 831, 832), (829, 836, 834, 832), (837, 833, 831, 835), (840, 841, 845, 844), (832, 831, 840, 839), (831, 833, 841, 840), (829, 832, 839, 838), (842, 843, 846), (838, 839, 843, 842), (841, 838, 842, 845), (839, 840, 844, 843), (845, 842, 846), (843, 844, 846), (844, 845, 846), (850, 849, 855, 858), (849, 850, 854, 853), (853, 854, 852, 851), (851, 852, 848, 847), (849, 853, 851, 847), (854, 850, 848, 852), (857, 858, 862, 861), (847, 848, 857, 856), (848, 850, 858, 857), (849, 847, 856, 855), (859, 860, 864), (855, 856, 860, 859), (858, 855, 859, 862), (856, 857, 861, 860), (863, 867, 871, 870), (862, 859, 864), (860, 861, 864), (861, 862, 864), (867, 863, 872, 875), (870, 871, 869, 868), (868, 869, 865, 866), (863, 870, 868, 866), (871, 867, 865, 869), (874, 875, 879, 878), (866, 865, 874, 873), (865, 867, 875, 874), (863, 866, 873, 872), (876, 877, 880), (872, 873, 877, 876), (875, 872, 876, 879), (873, 874, 878, 877), (879, 876, 880), (877, 878, 880), (878, 879, 880), (884, 883, 889, 892), (883, 884, 888, 887), (887, 888, 886, 885), (885, 886, 882, 881), (883, 887, 885, 881), (888, 884, 882, 886), (891, 892, 896, 895), (881, 882, 891, 890), (882, 884, 892, 891), (883, 881, 890, 889), (893, 894, 898), (889, 890, 894, 893), (892, 889, 893, 896), (890, 891, 895, 894), (897, 901, 905, 904), (896, 893, 898), (894, 895, 898), (895, 896, 898), (901, 897, 906, 909), (904, 905, 903, 902), (902, 903, 899, 900), (897, 904, 902, 900), (905, 901, 899, 903), (908, 909, 913, 912), (900, 899, 908, 907), (899, 901, 909, 908), (897, 900, 907, 906), (910, 911, 914), (906, 907, 911, 910), (909, 906, 910, 913), (907, 908, 912, 911), (913, 910, 914), (911, 912, 914), (912, 913, 914), (918, 917, 923, 926), (917, 918, 922, 921), (921, 922, 920, 919), (919, 920, 916, 915), (917, 921, 919, 915), (922, 918, 916, 920), (925, 926, 930, 929), (915, 916, 925, 924), (916, 918, 926, 925), (917, 915, 924, 923), (927, 928, 932), (923, 924, 928, 927), (926, 923, 927, 930), (924, 925, 929, 928), (931, 935, 939, 938), (930, 927, 932), (928, 929, 932), (929, 930, 932), (935, 931, 940, 943), (938, 939, 937, 936), (936, 937, 933, 934), (931, 938, 936, 934), (939, 935, 933, 937), (942, 943, 947, 946), (934, 933, 942, 941), (933, 935, 943, 942), (931, 934, 941, 940), (944, 945, 948), (940, 941, 945, 944), (943, 940, 944, 947), (941, 942, 946, 945), (947, 944, 948), (945, 946, 948), (946, 947, 948), (5, 21, 4, 20)])
me_cube.polygons.foreach_set('material_index', [0, 0, 0, 0, 0, 0, 0, 0, 0, 0, 0, 0, 0, 0, 0, 0, 0, 0, 0, 0, 0, 0, 0, 0, 0, 0, 0, 0, 0, 0, 0, 0, 0, 0, 0, 0, 0, 0, 0, 0, 0, 0, 0, 1, 1, 0, 0, 0, 0, 0, 1, 1, 0, 0, 0, 0, 0, 0, 0, 0, 0, 0, 0, 0, 0, 0, 0, 0, 0, 0, 0, 0, 0, 0, 0, 0, 0, 0, 0, 0, 0, 0, 0, 0, 0, 0, 0, 0, 0, 0, 0, 0, 0, 0, 0, 0, 2, 2, 2, 2, 2, 2, 2, 2, 2, 2, 2, 2, 2, 2, 2, 2, 2, 2, 2, 2, 2, 2, 2, 2, 2, 2, 2, 2, 2, 2, 2, 2, 2, 2, 2, 2, 2, 2, 2, 2, 2, 2, 2, 2, 2, 2, 2, 2, 2, 2, 2, 2, 2, 2, 2, 2, 2, 2, 2, 2, 2, 2, 2, 2, 2, 2, 2, 2, 2, 2, 2, 2, 2, 2, 2, 2, 2, 2, 2, 2, 2, 2, 2, 2, 2, 2, 2, 2, 2, 2, 2, 2, 2, 2, 2, 2, 2, 2, 2, 2, 2, 2, 2, 2, 2, 2, 2, 2, 2, 2, 2, 2, 2, 2, 2, 2, 2, 2, 2, 2, 2, 2, 2, 2, 2, 2, 2, 2, 2, 2, 3, 3, 3, 3, 3, 3, 3, 3, 3, 3, 3, 3, 3, 3, 3, 3, 3, 3, 3, 3, 3, 3, 3, 3, 3, 3, 3, 3, 3, 3, 3, 3, 3, 3, 3, 3, 3, 3, 3, 3, 3, 3, 3, 3, 3, 3, 3, 3, 3, 3, 3, 3, 3, 3, 3, 3, 3, 3, 3, 3, 3, 3, 3, 3, 3, 3, 3, 3, 3, 3, 3, 3, 3, 3, 3, 3, 3, 3, 3, 3, 3, 3, 3, 3, 3, 3, 3, 3, 3, 3, 3, 3, 3, 3, 3, 3, 3, 3, 3, 3, 3, 3, 3, 3, 3, 3, 3, 3, 3, 3, 3, 3, 3, 3, 3, 3, 3, 3, 3, 3, 3, 3, 3, 3, 3, 3, 3, 3, 3, 3, 3, 3, 3, 3, 3, 3, 2, 2, 2, 2, 2, 2, 2, 2, 2, 2, 2, 2, 2, 2, 2, 2, 2, 2, 2, 2, 2, 2, 2, 2, 2, 2, 2, 2, 2, 2, 2, 2, 2, 2, 2, 2, 2, 2, 2, 2, 2, 2, 2, 2, 2, 2, 2, 2, 2, 2, 2, 2, 2, 2, 2, 2, 2, 2, 2, 2, 2, 2, 2, 2, 2, 2, 2, 2, 2, 2, 2, 2, 2, 2, 2, 2, 2, 2, 2, 2, 2, 2, 2, 2, 2, 2, 2, 2, 2, 2, 2, 2, 2, 2, 2, 2, 2, 2, 2, 2, 2, 2, 2, 2, 2, 2, 2, 2, 2, 2, 2, 2, 2, 2, 2, 2, 2, 2, 2, 2, 2, 2, 2, 2, 2, 2, 2, 2, 2, 2, 3, 3, 3, 3, 3, 3, 3, 3, 3, 3, 3, 3, 3, 3, 3, 3, 3, 3, 3, 3, 3, 3, 3, 3, 3, 3, 3, 3, 3, 3, 3, 3, 3, 3, 3, 3, 3, 3, 3, 3, 3, 3, 3, 3, 3, 3, 3, 3, 3, 3, 3, 3, 3, 3, 3, 3, 3, 3, 3, 3, 3, 3, 3, 3, 3, 3, 3, 3, 3, 3, 3, 3, 3, 3, 3, 3, 3, 3, 3, 3, 3, 3, 3, 3, 3, 3, 3, 3, 3, 3, 3, 3, 3, 3, 3, 3, 3, 3, 3, 3, 3, 3, 3, 3, 3, 3, 3, 3, 3, 3, 3, 3, 3, 3, 3, 3, 3, 3, 3, 3, 3, 3, 3, 3, 3, 3, 3, 3, 3, 3, 3, 3, 3, 3, 3, 3, 2, 2, 2, 2, 2, 2, 2, 2, 2, 2, 2, 2, 2, 2, 2, 2, 2, 2, 2, 2, 2, 2, 2, 2, 2, 2, 2, 2, 2, 2, 2, 2, 2, 2, 2, 2, 2, 2, 2, 2, 2, 2, 2, 2, 2, 2, 2, 2, 2, 2, 2, 2, 2, 2, 2, 2, 2, 2, 2, 2, 2, 2, 2, 2, 2, 2, 2, 2, 2, 2, 2, 2, 2, 2, 2, 2, 2, 2, 2, 2, 2, 2, 2, 2, 2, 2, 2, 2, 2, 2, 2, 2, 2, 2, 2, 2, 2, 2, 2, 2, 2, 2, 2, 2, 2, 2, 2, 2, 2, 2, 2, 2, 2, 2, 2, 2, 2, 2, 2, 2, 2, 2, 2, 2, 2, 2, 2, 2, 2, 2, 3, 3, 3, 3, 3, 3, 3, 3, 3, 3, 3, 3, 3, 3, 3, 3, 3, 3, 3, 3, 3, 3, 3, 3, 3, 3, 3, 3, 3, 3, 3, 3, 3, 3, 3, 3, 3, 3, 3, 3, 3, 3, 3, 3, 3, 3, 3, 3, 3, 3, 3, 3, 3, 3, 3, 3, 3, 3, 3, 3, 3, 3, 3, 3, 3, 3, 3, 3, 3, 3, 3, 3, 3, 3, 3, 3, 3, 3, 3, 3, 3, 3, 3, 3, 3, 3, 3, 3, 3, 3, 3, 3, 3, 3, 3, 3, 3, 3, 3, 3, 3, 3, 3, 3, 3, 3, 3, 3, 3, 3, 3, 3, 3, 3, 3, 3, 3, 3, 3, 3, 3, 3, 3, 3, 3, 3, 3, 3, 3, 3, 3, 3, 3, 3, 3, 3, 0])
me_cube.materials.append(mat_grass_oasis_i)
me_cube.materials.append(mat_water_oasis_i)
me_cube.materials.append(mat_ironwood_oasis_i)
me_cube.materials.append(mat_palm_leaves_oasis_i)
me_cube.use_remesh_preserve_volume = False
me_cube.use_remesh_preserve_attributes = False
me_cube.use_mirror_vertex_groups = False
me_cube.update()

# ---- objects
ob_oasis_i = bpy.data.objects.new('Oasis I', me_cube)

# ---- transforms, parenting, visibility, modifiers, constraints
ob_oasis_i.location = (0.0, 0.0, 0.0)
ob_oasis_i.lock_rotations_4d = False
ob_oasis_i.empty_display_type = 'ARROWS'
ob_oasis_i.lineart.crease_threshold = 0.0

# ---- collection membership
col_collection_1.objects.link(ob_oasis_i)

# ---- scene / render settings (as saved in the file)
scene.frame_start = 1; scene.frame_end = 250; scene.frame_set(1)
scene.render.engine = 'BLENDER_EEVEE_NEXT'
scene.render.resolution_percentage = 50
scene.render.dither_intensity = 0.0
scene.cycles.use_denoising = False
scene.cycles.samples = 128
scene.cycles.sampling_pattern = 'TABULATED_SOBOL'
scene.cycles.light_sampling_threshold = 0.0
scene.cycles.use_adaptive_sampling = False
scene.cycles.use_light_tree = False
scene.cycles.blur_glossy = 0.0
scene.cycles.sample_clamp_indirect = 0.0
scene.view_settings.view_transform = 'Standard'
bpy.context.view_layer.update()

# ---- added for rendering (the .blend has no active camera and no usable light): camera, sun
cam_auto = bpy.data.cameras.new('AutoCamera')
cam_auto.lens = 50.0
cam_auto.sensor_width = 36.0
cam_auto.clip_end = 1000.0
ob_auto_camera = bpy.data.objects.new('AutoCamera', cam_auto)
scene.collection.objects.link(ob_auto_camera)
ob_auto_camera.location = (21.3321, -25.5985, 19.0936)
ob_auto_camera.rotation_euler = (1.09748, -7.21219e-08, 0.694738)
scene.camera = ob_auto_camera
light_auto_sun = bpy.data.lights.new('AutoSun', 'SUN')
light_auto_sun.energy = 3.0
light_auto_sun.angle = 0.0523599
ob_auto_sun = bpy.data.objects.new('AutoSun', light_auto_sun)
scene.collection.objects.link(ob_auto_sun)
ob_auto_sun.rotation_euler = (0.872665, 0.174533, 0.523599)
bpy.context.view_layer.update()
